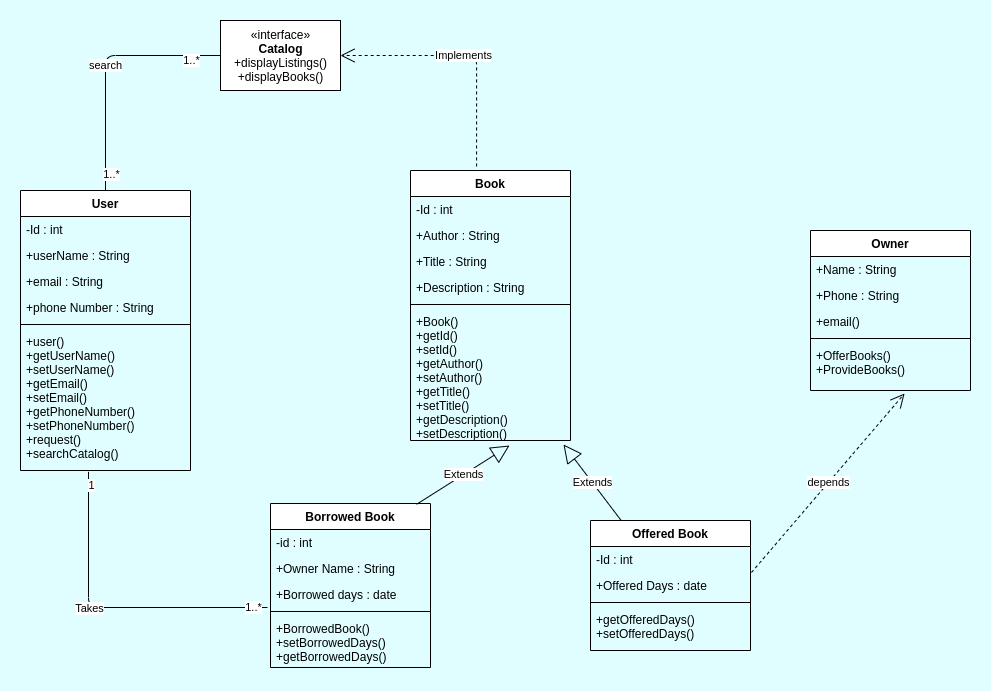

The diagram above was exported from draw.io. Its source (the exported page's mxGraphModel, read from the mxfile embedded in the PNG):
<mxGraphModel dx="1623" dy="401" grid="1" gridSize="10" guides="1" tooltips="1" connect="1" arrows="1" fold="1" page="1" pageScale="1" pageWidth="827" pageHeight="1169" background="#E0FEFF" math="0" shadow="0">
  <root>
    <mxCell id="WIyWlLk6GJQsqaUBKTNV-0" />
    <mxCell id="WIyWlLk6GJQsqaUBKTNV-1" parent="WIyWlLk6GJQsqaUBKTNV-0" />
    <mxCell id="PooT1PfZngsKhYZ_hCjC-0" value="Book" style="swimlane;fontStyle=1;align=center;verticalAlign=top;childLayout=stackLayout;horizontal=1;startSize=26;horizontalStack=0;resizeParent=1;resizeParentMax=0;resizeLast=0;collapsible=1;marginBottom=0;" vertex="1" parent="WIyWlLk6GJQsqaUBKTNV-1">
      <mxGeometry x="330" y="170" width="160" height="270" as="geometry" />
    </mxCell>
    <mxCell id="PooT1PfZngsKhYZ_hCjC-4" value="-Id : int" style="text;strokeColor=none;fillColor=none;align=left;verticalAlign=top;spacingLeft=4;spacingRight=4;overflow=hidden;rotatable=0;points=[[0,0.5],[1,0.5]];portConstraint=eastwest;" vertex="1" parent="PooT1PfZngsKhYZ_hCjC-0">
      <mxGeometry y="26" width="160" height="26" as="geometry" />
    </mxCell>
    <mxCell id="PooT1PfZngsKhYZ_hCjC-5" value="+Author : String" style="text;strokeColor=none;fillColor=none;align=left;verticalAlign=top;spacingLeft=4;spacingRight=4;overflow=hidden;rotatable=0;points=[[0,0.5],[1,0.5]];portConstraint=eastwest;" vertex="1" parent="PooT1PfZngsKhYZ_hCjC-0">
      <mxGeometry y="52" width="160" height="26" as="geometry" />
    </mxCell>
    <mxCell id="PooT1PfZngsKhYZ_hCjC-6" value="+Title : String" style="text;strokeColor=none;fillColor=none;align=left;verticalAlign=top;spacingLeft=4;spacingRight=4;overflow=hidden;rotatable=0;points=[[0,0.5],[1,0.5]];portConstraint=eastwest;" vertex="1" parent="PooT1PfZngsKhYZ_hCjC-0">
      <mxGeometry y="78" width="160" height="26" as="geometry" />
    </mxCell>
    <mxCell id="PooT1PfZngsKhYZ_hCjC-1" value="+Description : String" style="text;strokeColor=none;fillColor=none;align=left;verticalAlign=top;spacingLeft=4;spacingRight=4;overflow=hidden;rotatable=0;points=[[0,0.5],[1,0.5]];portConstraint=eastwest;" vertex="1" parent="PooT1PfZngsKhYZ_hCjC-0">
      <mxGeometry y="104" width="160" height="26" as="geometry" />
    </mxCell>
    <mxCell id="PooT1PfZngsKhYZ_hCjC-2" value="" style="line;strokeWidth=1;fillColor=none;align=left;verticalAlign=middle;spacingTop=-1;spacingLeft=3;spacingRight=3;rotatable=0;labelPosition=right;points=[];portConstraint=eastwest;" vertex="1" parent="PooT1PfZngsKhYZ_hCjC-0">
      <mxGeometry y="130" width="160" height="8" as="geometry" />
    </mxCell>
    <mxCell id="PooT1PfZngsKhYZ_hCjC-3" value="+Book()&#10;+getId()&#10;+setId()&#10;+getAuthor()&#10;+setAuthor()&#10;+getTitle()&#10;+setTitle()&#10;+getDescription()&#10;+setDescription()" style="text;strokeColor=none;fillColor=none;align=left;verticalAlign=top;spacingLeft=4;spacingRight=4;overflow=hidden;rotatable=0;points=[[0,0.5],[1,0.5]];portConstraint=eastwest;" vertex="1" parent="PooT1PfZngsKhYZ_hCjC-0">
      <mxGeometry y="138" width="160" height="132" as="geometry" />
    </mxCell>
    <mxCell id="PooT1PfZngsKhYZ_hCjC-7" value="Borrowed Book" style="swimlane;fontStyle=1;align=center;verticalAlign=top;childLayout=stackLayout;horizontal=1;startSize=26;horizontalStack=0;resizeParent=1;resizeParentMax=0;resizeLast=0;collapsible=1;marginBottom=0;" vertex="1" parent="WIyWlLk6GJQsqaUBKTNV-1">
      <mxGeometry x="190" y="503" width="160" height="164" as="geometry" />
    </mxCell>
    <mxCell id="PooT1PfZngsKhYZ_hCjC-8" value="-id : int" style="text;strokeColor=none;fillColor=none;align=left;verticalAlign=top;spacingLeft=4;spacingRight=4;overflow=hidden;rotatable=0;points=[[0,0.5],[1,0.5]];portConstraint=eastwest;" vertex="1" parent="PooT1PfZngsKhYZ_hCjC-7">
      <mxGeometry y="26" width="160" height="26" as="geometry" />
    </mxCell>
    <mxCell id="PooT1PfZngsKhYZ_hCjC-11" value="+Owner Name : String" style="text;strokeColor=none;fillColor=none;align=left;verticalAlign=top;spacingLeft=4;spacingRight=4;overflow=hidden;rotatable=0;points=[[0,0.5],[1,0.5]];portConstraint=eastwest;" vertex="1" parent="PooT1PfZngsKhYZ_hCjC-7">
      <mxGeometry y="52" width="160" height="26" as="geometry" />
    </mxCell>
    <mxCell id="PooT1PfZngsKhYZ_hCjC-14" value="+Borrowed days : date" style="text;strokeColor=none;fillColor=none;align=left;verticalAlign=top;spacingLeft=4;spacingRight=4;overflow=hidden;rotatable=0;points=[[0,0.5],[1,0.5]];portConstraint=eastwest;" vertex="1" parent="PooT1PfZngsKhYZ_hCjC-7">
      <mxGeometry y="78" width="160" height="26" as="geometry" />
    </mxCell>
    <mxCell id="PooT1PfZngsKhYZ_hCjC-9" value="" style="line;strokeWidth=1;fillColor=none;align=left;verticalAlign=middle;spacingTop=-1;spacingLeft=3;spacingRight=3;rotatable=0;labelPosition=right;points=[];portConstraint=eastwest;" vertex="1" parent="PooT1PfZngsKhYZ_hCjC-7">
      <mxGeometry y="104" width="160" height="8" as="geometry" />
    </mxCell>
    <mxCell id="PooT1PfZngsKhYZ_hCjC-10" value="+BorrowedBook()&#10;+setBorrowedDays()&#10;+getBorrowedDays()" style="text;strokeColor=none;fillColor=none;align=left;verticalAlign=top;spacingLeft=4;spacingRight=4;overflow=hidden;rotatable=0;points=[[0,0.5],[1,0.5]];portConstraint=eastwest;" vertex="1" parent="PooT1PfZngsKhYZ_hCjC-7">
      <mxGeometry y="112" width="160" height="52" as="geometry" />
    </mxCell>
    <mxCell id="PooT1PfZngsKhYZ_hCjC-15" value="Extends" style="endArrow=block;endSize=16;endFill=0;html=1;entryX=0.619;entryY=1.038;entryDx=0;entryDy=0;entryPerimeter=0;exitX=0.913;exitY=0.005;exitDx=0;exitDy=0;exitPerimeter=0;" edge="1" parent="WIyWlLk6GJQsqaUBKTNV-1" source="PooT1PfZngsKhYZ_hCjC-7" target="PooT1PfZngsKhYZ_hCjC-3">
      <mxGeometry width="160" relative="1" as="geometry">
        <mxPoint x="300" y="601" as="sourcePoint" />
        <mxPoint x="460" y="601" as="targetPoint" />
      </mxGeometry>
    </mxCell>
    <mxCell id="PooT1PfZngsKhYZ_hCjC-16" value="User" style="swimlane;fontStyle=1;align=center;verticalAlign=top;childLayout=stackLayout;horizontal=1;startSize=26;horizontalStack=0;resizeParent=1;resizeParentMax=0;resizeLast=0;collapsible=1;marginBottom=0;" vertex="1" parent="WIyWlLk6GJQsqaUBKTNV-1">
      <mxGeometry x="-60" y="190" width="170" height="280" as="geometry" />
    </mxCell>
    <mxCell id="PooT1PfZngsKhYZ_hCjC-17" value="-Id : int" style="text;strokeColor=none;fillColor=none;align=left;verticalAlign=top;spacingLeft=4;spacingRight=4;overflow=hidden;rotatable=0;points=[[0,0.5],[1,0.5]];portConstraint=eastwest;" vertex="1" parent="PooT1PfZngsKhYZ_hCjC-16">
      <mxGeometry y="26" width="170" height="26" as="geometry" />
    </mxCell>
    <mxCell id="PooT1PfZngsKhYZ_hCjC-20" value="+userName : String" style="text;strokeColor=none;fillColor=none;align=left;verticalAlign=top;spacingLeft=4;spacingRight=4;overflow=hidden;rotatable=0;points=[[0,0.5],[1,0.5]];portConstraint=eastwest;" vertex="1" parent="PooT1PfZngsKhYZ_hCjC-16">
      <mxGeometry y="52" width="170" height="26" as="geometry" />
    </mxCell>
    <mxCell id="PooT1PfZngsKhYZ_hCjC-22" value="+email : String" style="text;strokeColor=none;fillColor=none;align=left;verticalAlign=top;spacingLeft=4;spacingRight=4;overflow=hidden;rotatable=0;points=[[0,0.5],[1,0.5]];portConstraint=eastwest;" vertex="1" parent="PooT1PfZngsKhYZ_hCjC-16">
      <mxGeometry y="78" width="170" height="26" as="geometry" />
    </mxCell>
    <mxCell id="PooT1PfZngsKhYZ_hCjC-21" value="+phone Number : String" style="text;strokeColor=none;fillColor=none;align=left;verticalAlign=top;spacingLeft=4;spacingRight=4;overflow=hidden;rotatable=0;points=[[0,0.5],[1,0.5]];portConstraint=eastwest;" vertex="1" parent="PooT1PfZngsKhYZ_hCjC-16">
      <mxGeometry y="104" width="170" height="26" as="geometry" />
    </mxCell>
    <mxCell id="PooT1PfZngsKhYZ_hCjC-18" value="" style="line;strokeWidth=1;fillColor=none;align=left;verticalAlign=middle;spacingTop=-1;spacingLeft=3;spacingRight=3;rotatable=0;labelPosition=right;points=[];portConstraint=eastwest;" vertex="1" parent="PooT1PfZngsKhYZ_hCjC-16">
      <mxGeometry y="130" width="170" height="8" as="geometry" />
    </mxCell>
    <mxCell id="PooT1PfZngsKhYZ_hCjC-19" value="+user()&#10;+getUserName()&#10;+setUserName()&#10;+getEmail()&#10;+setEmail()&#10;+getPhoneNumber()&#10;+setPhoneNumber()&#10;+request()&#10;+searchCatalog()" style="text;strokeColor=none;fillColor=none;align=left;verticalAlign=top;spacingLeft=4;spacingRight=4;overflow=hidden;rotatable=0;points=[[0,0.5],[1,0.5]];portConstraint=eastwest;" vertex="1" parent="PooT1PfZngsKhYZ_hCjC-16">
      <mxGeometry y="138" width="170" height="142" as="geometry" />
    </mxCell>
    <mxCell id="PooT1PfZngsKhYZ_hCjC-23" value="" style="endArrow=none;html=1;edgeStyle=orthogonalEdgeStyle;exitX=0.4;exitY=1.009;exitDx=0;exitDy=0;exitPerimeter=0;entryX=-0.019;entryY=1;entryDx=0;entryDy=0;entryPerimeter=0;" edge="1" parent="WIyWlLk6GJQsqaUBKTNV-1" source="PooT1PfZngsKhYZ_hCjC-19" target="PooT1PfZngsKhYZ_hCjC-14">
      <mxGeometry relative="1" as="geometry">
        <mxPoint x="-60" y="540" as="sourcePoint" />
        <mxPoint x="100" y="540" as="targetPoint" />
        <Array as="points">
          <mxPoint x="8" y="607" />
        </Array>
      </mxGeometry>
    </mxCell>
    <mxCell id="PooT1PfZngsKhYZ_hCjC-27" value="Takes" style="edgeLabel;html=1;align=center;verticalAlign=middle;resizable=0;points=[];" vertex="1" connectable="0" parent="PooT1PfZngsKhYZ_hCjC-23">
      <mxGeometry x="-0.1373" relative="1" as="geometry">
        <mxPoint as="offset" />
      </mxGeometry>
    </mxCell>
    <mxCell id="PooT1PfZngsKhYZ_hCjC-28" value="1" style="edgeLabel;html=1;align=center;verticalAlign=middle;resizable=0;points=[];" vertex="1" connectable="0" parent="PooT1PfZngsKhYZ_hCjC-23">
      <mxGeometry x="-0.917" y="2" relative="1" as="geometry">
        <mxPoint as="offset" />
      </mxGeometry>
    </mxCell>
    <mxCell id="PooT1PfZngsKhYZ_hCjC-29" value="1..*" style="edgeLabel;html=1;align=center;verticalAlign=middle;resizable=0;points=[];" vertex="1" connectable="0" parent="PooT1PfZngsKhYZ_hCjC-23">
      <mxGeometry x="0.9044" y="1" relative="1" as="geometry">
        <mxPoint as="offset" />
      </mxGeometry>
    </mxCell>
    <mxCell id="PooT1PfZngsKhYZ_hCjC-30" value="«interface»&lt;br&gt;&lt;b&gt;Catalog&lt;br&gt;&lt;/b&gt;+displayListings()&lt;br&gt;+displayBooks()" style="html=1;" vertex="1" parent="WIyWlLk6GJQsqaUBKTNV-1">
      <mxGeometry x="140" y="20" width="120" height="70" as="geometry" />
    </mxCell>
    <mxCell id="PooT1PfZngsKhYZ_hCjC-31" value="Implements" style="endArrow=open;endSize=12;dashed=1;html=1;exitX=0.413;exitY=-0.015;exitDx=0;exitDy=0;exitPerimeter=0;entryX=1;entryY=0.5;entryDx=0;entryDy=0;edgeStyle=orthogonalEdgeStyle;" edge="1" parent="WIyWlLk6GJQsqaUBKTNV-1" source="PooT1PfZngsKhYZ_hCjC-0" target="PooT1PfZngsKhYZ_hCjC-30">
      <mxGeometry width="160" relative="1" as="geometry">
        <mxPoint x="100" y="170" as="sourcePoint" />
        <mxPoint x="260" y="170" as="targetPoint" />
        <Array as="points">
          <mxPoint x="396" y="55" />
        </Array>
      </mxGeometry>
    </mxCell>
    <mxCell id="PooT1PfZngsKhYZ_hCjC-32" value="search" style="endArrow=none;html=1;exitX=0.5;exitY=0;exitDx=0;exitDy=0;entryX=0;entryY=0.5;entryDx=0;entryDy=0;edgeStyle=orthogonalEdgeStyle;" edge="1" parent="WIyWlLk6GJQsqaUBKTNV-1" source="PooT1PfZngsKhYZ_hCjC-16" target="PooT1PfZngsKhYZ_hCjC-30">
      <mxGeometry width="50" height="50" relative="1" as="geometry">
        <mxPoint x="20" y="130" as="sourcePoint" />
        <mxPoint x="70" y="80" as="targetPoint" />
      </mxGeometry>
    </mxCell>
    <mxCell id="PooT1PfZngsKhYZ_hCjC-33" value="1..*" style="edgeLabel;html=1;align=center;verticalAlign=middle;resizable=0;points=[];" vertex="1" connectable="0" parent="PooT1PfZngsKhYZ_hCjC-32">
      <mxGeometry x="-0.864" y="-5" relative="1" as="geometry">
        <mxPoint as="offset" />
      </mxGeometry>
    </mxCell>
    <mxCell id="PooT1PfZngsKhYZ_hCjC-34" value="1..*" style="edgeLabel;html=1;align=center;verticalAlign=middle;resizable=0;points=[];" vertex="1" connectable="0" parent="PooT1PfZngsKhYZ_hCjC-32">
      <mxGeometry x="0.76" y="-4" relative="1" as="geometry">
        <mxPoint as="offset" />
      </mxGeometry>
    </mxCell>
    <mxCell id="PooT1PfZngsKhYZ_hCjC-35" value="Offered Book" style="swimlane;fontStyle=1;align=center;verticalAlign=top;childLayout=stackLayout;horizontal=1;startSize=26;horizontalStack=0;resizeParent=1;resizeParentMax=0;resizeLast=0;collapsible=1;marginBottom=0;" vertex="1" parent="WIyWlLk6GJQsqaUBKTNV-1">
      <mxGeometry x="510" y="520" width="160" height="130" as="geometry" />
    </mxCell>
    <mxCell id="PooT1PfZngsKhYZ_hCjC-36" value="-Id : int" style="text;strokeColor=none;fillColor=none;align=left;verticalAlign=top;spacingLeft=4;spacingRight=4;overflow=hidden;rotatable=0;points=[[0,0.5],[1,0.5]];portConstraint=eastwest;" vertex="1" parent="PooT1PfZngsKhYZ_hCjC-35">
      <mxGeometry y="26" width="160" height="26" as="geometry" />
    </mxCell>
    <mxCell id="PooT1PfZngsKhYZ_hCjC-39" value="+Offered Days : date" style="text;strokeColor=none;fillColor=none;align=left;verticalAlign=top;spacingLeft=4;spacingRight=4;overflow=hidden;rotatable=0;points=[[0,0.5],[1,0.5]];portConstraint=eastwest;" vertex="1" parent="PooT1PfZngsKhYZ_hCjC-35">
      <mxGeometry y="52" width="160" height="26" as="geometry" />
    </mxCell>
    <mxCell id="PooT1PfZngsKhYZ_hCjC-37" value="" style="line;strokeWidth=1;fillColor=none;align=left;verticalAlign=middle;spacingTop=-1;spacingLeft=3;spacingRight=3;rotatable=0;labelPosition=right;points=[];portConstraint=eastwest;" vertex="1" parent="PooT1PfZngsKhYZ_hCjC-35">
      <mxGeometry y="78" width="160" height="8" as="geometry" />
    </mxCell>
    <mxCell id="PooT1PfZngsKhYZ_hCjC-38" value="+getOfferedDays()&#10;+setOfferedDays()" style="text;strokeColor=none;fillColor=none;align=left;verticalAlign=top;spacingLeft=4;spacingRight=4;overflow=hidden;rotatable=0;points=[[0,0.5],[1,0.5]];portConstraint=eastwest;" vertex="1" parent="PooT1PfZngsKhYZ_hCjC-35">
      <mxGeometry y="86" width="160" height="44" as="geometry" />
    </mxCell>
    <mxCell id="PooT1PfZngsKhYZ_hCjC-40" value="Extends" style="endArrow=block;endSize=16;endFill=0;html=1;entryX=0.956;entryY=1.03;entryDx=0;entryDy=0;entryPerimeter=0;" edge="1" parent="WIyWlLk6GJQsqaUBKTNV-1" source="PooT1PfZngsKhYZ_hCjC-35" target="PooT1PfZngsKhYZ_hCjC-3">
      <mxGeometry width="160" relative="1" as="geometry">
        <mxPoint x="475" y="470" as="sourcePoint" />
        <mxPoint x="705" y="460" as="targetPoint" />
      </mxGeometry>
    </mxCell>
    <mxCell id="PooT1PfZngsKhYZ_hCjC-41" value="Owner" style="swimlane;fontStyle=1;align=center;verticalAlign=top;childLayout=stackLayout;horizontal=1;startSize=26;horizontalStack=0;resizeParent=1;resizeParentMax=0;resizeLast=0;collapsible=1;marginBottom=0;" vertex="1" parent="WIyWlLk6GJQsqaUBKTNV-1">
      <mxGeometry x="730" y="230" width="160" height="160" as="geometry" />
    </mxCell>
    <mxCell id="PooT1PfZngsKhYZ_hCjC-42" value="+Name : String" style="text;strokeColor=none;fillColor=none;align=left;verticalAlign=top;spacingLeft=4;spacingRight=4;overflow=hidden;rotatable=0;points=[[0,0.5],[1,0.5]];portConstraint=eastwest;" vertex="1" parent="PooT1PfZngsKhYZ_hCjC-41">
      <mxGeometry y="26" width="160" height="26" as="geometry" />
    </mxCell>
    <mxCell id="PooT1PfZngsKhYZ_hCjC-46" value="+Phone : String" style="text;strokeColor=none;fillColor=none;align=left;verticalAlign=top;spacingLeft=4;spacingRight=4;overflow=hidden;rotatable=0;points=[[0,0.5],[1,0.5]];portConstraint=eastwest;" vertex="1" parent="PooT1PfZngsKhYZ_hCjC-41">
      <mxGeometry y="52" width="160" height="26" as="geometry" />
    </mxCell>
    <mxCell id="PooT1PfZngsKhYZ_hCjC-45" value="+email()" style="text;strokeColor=none;fillColor=none;align=left;verticalAlign=top;spacingLeft=4;spacingRight=4;overflow=hidden;rotatable=0;points=[[0,0.5],[1,0.5]];portConstraint=eastwest;" vertex="1" parent="PooT1PfZngsKhYZ_hCjC-41">
      <mxGeometry y="78" width="160" height="26" as="geometry" />
    </mxCell>
    <mxCell id="PooT1PfZngsKhYZ_hCjC-43" value="" style="line;strokeWidth=1;fillColor=none;align=left;verticalAlign=middle;spacingTop=-1;spacingLeft=3;spacingRight=3;rotatable=0;labelPosition=right;points=[];portConstraint=eastwest;" vertex="1" parent="PooT1PfZngsKhYZ_hCjC-41">
      <mxGeometry y="104" width="160" height="8" as="geometry" />
    </mxCell>
    <mxCell id="PooT1PfZngsKhYZ_hCjC-44" value="+OfferBooks()&#10;+ProvideBooks()" style="text;strokeColor=none;fillColor=none;align=left;verticalAlign=top;spacingLeft=4;spacingRight=4;overflow=hidden;rotatable=0;points=[[0,0.5],[1,0.5]];portConstraint=eastwest;" vertex="1" parent="PooT1PfZngsKhYZ_hCjC-41">
      <mxGeometry y="112" width="160" height="48" as="geometry" />
    </mxCell>
    <mxCell id="PooT1PfZngsKhYZ_hCjC-47" value="depends" style="endArrow=open;endSize=12;dashed=1;html=1;exitX=1.006;exitY=0;exitDx=0;exitDy=0;exitPerimeter=0;entryX=0.588;entryY=1.063;entryDx=0;entryDy=0;entryPerimeter=0;" edge="1" parent="WIyWlLk6GJQsqaUBKTNV-1" source="PooT1PfZngsKhYZ_hCjC-39" target="PooT1PfZngsKhYZ_hCjC-44">
      <mxGeometry width="160" relative="1" as="geometry">
        <mxPoint x="720" y="520" as="sourcePoint" />
        <mxPoint x="880" y="520" as="targetPoint" />
      </mxGeometry>
    </mxCell>
  </root>
</mxGraphModel>